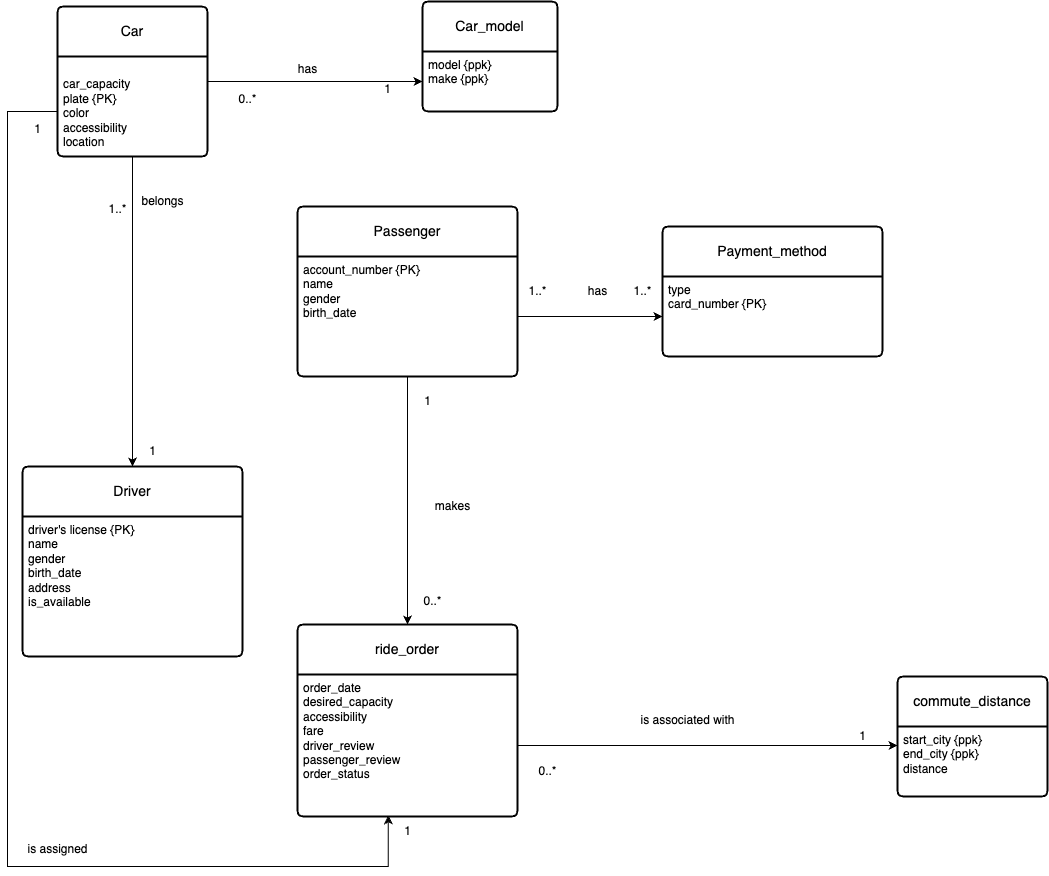

The diagram above was exported from draw.io. Its source (the exported page's mxGraphModel, read from the mxfile embedded in the PNG):
<mxGraphModel dx="1289" dy="935" grid="1" gridSize="10" guides="1" tooltips="1" connect="1" arrows="1" fold="1" page="1" pageScale="1" pageWidth="850" pageHeight="1100" math="0" shadow="0">
  <root>
    <mxCell id="0" />
    <mxCell id="1" parent="0" />
    <mxCell id="rUjMkW-NX606lkTNXvEG-22" style="edgeStyle=orthogonalEdgeStyle;rounded=0;orthogonalLoop=1;jettySize=auto;html=1;entryX=0.5;entryY=0;entryDx=0;entryDy=0;" parent="1" source="rUjMkW-NX606lkTNXvEG-2" target="rUjMkW-NX606lkTNXvEG-8" edge="1">
      <mxGeometry relative="1" as="geometry">
        <mxPoint x="170" y="230" as="targetPoint" />
      </mxGeometry>
    </mxCell>
    <mxCell id="tt2s5_mQhNDMgzkoDmBT-3" style="edgeStyle=orthogonalEdgeStyle;rounded=0;orthogonalLoop=1;jettySize=auto;html=1;entryX=0;entryY=0.5;entryDx=0;entryDy=0;" parent="1" source="rUjMkW-NX606lkTNXvEG-2" target="tt2s5_mQhNDMgzkoDmBT-2" edge="1">
      <mxGeometry relative="1" as="geometry" />
    </mxCell>
    <mxCell id="rUjMkW-NX606lkTNXvEG-2" value="Car" style="swimlane;childLayout=stackLayout;horizontal=1;startSize=50;horizontalStack=0;rounded=1;fontSize=14;fontStyle=0;strokeWidth=2;resizeParent=0;resizeLast=1;shadow=0;dashed=0;align=center;arcSize=4;whiteSpace=wrap;html=1;" parent="1" vertex="1">
      <mxGeometry x="90" y="50" width="150" height="150" as="geometry" />
    </mxCell>
    <mxCell id="rUjMkW-NX606lkTNXvEG-3" value="&lt;br&gt;car_capacity&lt;br&gt;plate {PK}&lt;br&gt;color&lt;br&gt;accessibility&lt;br&gt;location" style="align=left;strokeColor=none;fillColor=none;spacingLeft=4;fontSize=12;verticalAlign=top;resizable=0;rotatable=0;part=1;html=1;" parent="rUjMkW-NX606lkTNXvEG-2" vertex="1">
      <mxGeometry y="50" width="150" height="100" as="geometry" />
    </mxCell>
    <mxCell id="rUjMkW-NX606lkTNXvEG-8" value="Driver" style="swimlane;childLayout=stackLayout;horizontal=1;startSize=50;horizontalStack=0;rounded=1;fontSize=14;fontStyle=0;strokeWidth=2;resizeParent=0;resizeLast=1;shadow=0;dashed=0;align=center;arcSize=4;whiteSpace=wrap;html=1;" parent="1" vertex="1">
      <mxGeometry x="55" y="510" width="220" height="190" as="geometry" />
    </mxCell>
    <mxCell id="rUjMkW-NX606lkTNXvEG-9" value="driver's license {PK}&lt;br&gt;name&lt;br&gt;gender&lt;br&gt;birth_date&lt;br&gt;address&lt;br&gt;is_available" style="align=left;strokeColor=none;fillColor=none;spacingLeft=4;fontSize=12;verticalAlign=top;resizable=0;rotatable=0;part=1;html=1;" parent="rUjMkW-NX606lkTNXvEG-8" vertex="1">
      <mxGeometry y="50" width="220" height="140" as="geometry" />
    </mxCell>
    <mxCell id="rUjMkW-NX606lkTNXvEG-11" value="Passenger" style="swimlane;childLayout=stackLayout;horizontal=1;startSize=50;horizontalStack=0;rounded=1;fontSize=14;fontStyle=0;strokeWidth=2;resizeParent=0;resizeLast=1;shadow=0;dashed=0;align=center;arcSize=4;whiteSpace=wrap;html=1;" parent="1" vertex="1">
      <mxGeometry x="330" y="250" width="220" height="170" as="geometry" />
    </mxCell>
    <mxCell id="rUjMkW-NX606lkTNXvEG-12" value="account_number {PK}&lt;br&gt;name&lt;br&gt;gender&lt;br&gt;birth_date" style="align=left;strokeColor=none;fillColor=none;spacingLeft=4;fontSize=12;verticalAlign=top;resizable=0;rotatable=0;part=1;html=1;" parent="rUjMkW-NX606lkTNXvEG-11" vertex="1">
      <mxGeometry y="50" width="220" height="120" as="geometry" />
    </mxCell>
    <mxCell id="rUjMkW-NX606lkTNXvEG-13" value="Payment_method" style="swimlane;childLayout=stackLayout;horizontal=1;startSize=50;horizontalStack=0;rounded=1;fontSize=14;fontStyle=0;strokeWidth=2;resizeParent=0;resizeLast=1;shadow=0;dashed=0;align=center;arcSize=4;whiteSpace=wrap;html=1;" parent="1" vertex="1">
      <mxGeometry x="695" y="270" width="220" height="130" as="geometry" />
    </mxCell>
    <mxCell id="rUjMkW-NX606lkTNXvEG-14" value="type&lt;br&gt;card_number {PK}" style="align=left;strokeColor=none;fillColor=none;spacingLeft=4;fontSize=12;verticalAlign=top;resizable=0;rotatable=0;part=1;html=1;" parent="rUjMkW-NX606lkTNXvEG-13" vertex="1">
      <mxGeometry y="50" width="220" height="80" as="geometry" />
    </mxCell>
    <mxCell id="rUjMkW-NX606lkTNXvEG-20" value="ride_order" style="swimlane;childLayout=stackLayout;horizontal=1;startSize=50;horizontalStack=0;rounded=1;fontSize=14;fontStyle=0;strokeWidth=2;resizeParent=0;resizeLast=1;shadow=0;dashed=0;align=center;arcSize=4;whiteSpace=wrap;html=1;" parent="1" vertex="1">
      <mxGeometry x="330" y="668" width="220" height="192" as="geometry" />
    </mxCell>
    <mxCell id="rUjMkW-NX606lkTNXvEG-21" value="order_date&lt;br&gt;desired_capacity&lt;br&gt;accessibility&lt;br&gt;fare&lt;br&gt;driver_review&lt;br&gt;passenger_review&lt;br&gt;order_status" style="align=left;strokeColor=none;fillColor=none;spacingLeft=4;fontSize=12;verticalAlign=top;resizable=0;rotatable=0;part=1;html=1;" parent="rUjMkW-NX606lkTNXvEG-20" vertex="1">
      <mxGeometry y="50" width="220" height="142" as="geometry" />
    </mxCell>
    <mxCell id="rUjMkW-NX606lkTNXvEG-23" value="belongs" style="text;html=1;align=center;verticalAlign=middle;resizable=0;points=[];autosize=1;strokeColor=none;fillColor=none;" parent="1" vertex="1">
      <mxGeometry x="160" y="230" width="70" height="30" as="geometry" />
    </mxCell>
    <mxCell id="rUjMkW-NX606lkTNXvEG-24" value="1..*" style="text;html=1;align=center;verticalAlign=middle;resizable=0;points=[];autosize=1;strokeColor=none;fillColor=none;" parent="1" vertex="1">
      <mxGeometry x="130" y="238" width="40" height="30" as="geometry" />
    </mxCell>
    <mxCell id="rUjMkW-NX606lkTNXvEG-25" value="1" style="text;html=1;align=center;verticalAlign=middle;resizable=0;points=[];autosize=1;strokeColor=none;fillColor=none;" parent="1" vertex="1">
      <mxGeometry x="170" y="480" width="30" height="30" as="geometry" />
    </mxCell>
    <mxCell id="rUjMkW-NX606lkTNXvEG-31" value="makes" style="text;html=1;align=center;verticalAlign=middle;resizable=0;points=[];autosize=1;strokeColor=none;fillColor=none;" parent="1" vertex="1">
      <mxGeometry x="455" y="535" width="60" height="30" as="geometry" />
    </mxCell>
    <mxCell id="rUjMkW-NX606lkTNXvEG-32" value="0..*" style="text;html=1;align=center;verticalAlign=middle;resizable=0;points=[];autosize=1;strokeColor=none;fillColor=none;" parent="1" vertex="1">
      <mxGeometry x="445" y="630" width="40" height="30" as="geometry" />
    </mxCell>
    <mxCell id="rUjMkW-NX606lkTNXvEG-33" value="1" style="text;html=1;align=center;verticalAlign=middle;resizable=0;points=[];autosize=1;strokeColor=none;fillColor=none;" parent="1" vertex="1">
      <mxGeometry x="445" y="430" width="30" height="30" as="geometry" />
    </mxCell>
    <mxCell id="rUjMkW-NX606lkTNXvEG-34" style="edgeStyle=orthogonalEdgeStyle;rounded=0;orthogonalLoop=1;jettySize=auto;html=1;" parent="1" source="rUjMkW-NX606lkTNXvEG-12" target="rUjMkW-NX606lkTNXvEG-14" edge="1">
      <mxGeometry relative="1" as="geometry" />
    </mxCell>
    <mxCell id="rUjMkW-NX606lkTNXvEG-35" value="has" style="text;html=1;align=center;verticalAlign=middle;resizable=0;points=[];autosize=1;strokeColor=none;fillColor=none;" parent="1" vertex="1">
      <mxGeometry x="610" y="320" width="40" height="30" as="geometry" />
    </mxCell>
    <mxCell id="rUjMkW-NX606lkTNXvEG-36" value="1..*" style="text;html=1;align=center;verticalAlign=middle;resizable=0;points=[];autosize=1;strokeColor=none;fillColor=none;" parent="1" vertex="1">
      <mxGeometry x="655" y="320" width="40" height="30" as="geometry" />
    </mxCell>
    <mxCell id="rUjMkW-NX606lkTNXvEG-37" value="1..*" style="text;html=1;align=center;verticalAlign=middle;resizable=0;points=[];autosize=1;strokeColor=none;fillColor=none;" parent="1" vertex="1">
      <mxGeometry x="550" y="320" width="40" height="30" as="geometry" />
    </mxCell>
    <mxCell id="rUjMkW-NX606lkTNXvEG-44" value="0..*" style="text;html=1;align=center;verticalAlign=middle;resizable=0;points=[];autosize=1;strokeColor=none;fillColor=none;" parent="1" vertex="1">
      <mxGeometry x="260" y="128" width="40" height="30" as="geometry" />
    </mxCell>
    <mxCell id="rUjMkW-NX606lkTNXvEG-62" style="edgeStyle=orthogonalEdgeStyle;rounded=0;orthogonalLoop=1;jettySize=auto;html=1;entryX=0.413;entryY=0.992;entryDx=0;entryDy=0;entryPerimeter=0;" parent="1" source="rUjMkW-NX606lkTNXvEG-3" edge="1" target="rUjMkW-NX606lkTNXvEG-21">
      <mxGeometry relative="1" as="geometry">
        <mxPoint x="420" y="870" as="targetPoint" />
        <Array as="points">
          <mxPoint x="40" y="155" />
          <mxPoint x="40" y="910" />
          <mxPoint x="421" y="910" />
        </Array>
      </mxGeometry>
    </mxCell>
    <mxCell id="rUjMkW-NX606lkTNXvEG-63" value="is assigned" style="text;html=1;align=center;verticalAlign=middle;resizable=0;points=[];autosize=1;strokeColor=none;fillColor=none;" parent="1" vertex="1">
      <mxGeometry x="50" y="878" width="80" height="30" as="geometry" />
    </mxCell>
    <mxCell id="rUjMkW-NX606lkTNXvEG-64" value="1" style="text;html=1;align=center;verticalAlign=middle;resizable=0;points=[];autosize=1;strokeColor=none;fillColor=none;" parent="1" vertex="1">
      <mxGeometry x="425" y="860" width="30" height="30" as="geometry" />
    </mxCell>
    <mxCell id="rUjMkW-NX606lkTNXvEG-65" value="1" style="text;html=1;align=center;verticalAlign=middle;resizable=0;points=[];autosize=1;strokeColor=none;fillColor=none;" parent="1" vertex="1">
      <mxGeometry x="55" y="158" width="30" height="30" as="geometry" />
    </mxCell>
    <mxCell id="a5D1l8rEU33NnrDQ2kiP-1" style="edgeStyle=orthogonalEdgeStyle;rounded=0;orthogonalLoop=1;jettySize=auto;html=1;" parent="1" source="rUjMkW-NX606lkTNXvEG-12" target="rUjMkW-NX606lkTNXvEG-20" edge="1">
      <mxGeometry relative="1" as="geometry" />
    </mxCell>
    <mxCell id="a5D1l8rEU33NnrDQ2kiP-6" value="0..*" style="text;html=1;align=center;verticalAlign=middle;resizable=0;points=[];autosize=1;strokeColor=none;fillColor=none;" parent="1" vertex="1">
      <mxGeometry x="560" y="800" width="40" height="30" as="geometry" />
    </mxCell>
    <mxCell id="a5D1l8rEU33NnrDQ2kiP-23" value="is associated with" style="text;html=1;align=center;verticalAlign=middle;resizable=0;points=[];autosize=1;strokeColor=none;fillColor=none;" parent="1" vertex="1">
      <mxGeometry x="660" y="749" width="120" height="30" as="geometry" />
    </mxCell>
    <mxCell id="tt2s5_mQhNDMgzkoDmBT-1" value="Car_model" style="swimlane;childLayout=stackLayout;horizontal=1;startSize=50;horizontalStack=0;rounded=1;fontSize=14;fontStyle=0;strokeWidth=2;resizeParent=0;resizeLast=1;shadow=0;dashed=0;align=center;arcSize=4;whiteSpace=wrap;html=1;" parent="1" vertex="1">
      <mxGeometry x="455" y="45" width="135" height="110" as="geometry" />
    </mxCell>
    <mxCell id="tt2s5_mQhNDMgzkoDmBT-2" value="model {ppk}&lt;br&gt;make {ppk}" style="align=left;strokeColor=none;fillColor=none;spacingLeft=4;fontSize=12;verticalAlign=top;resizable=0;rotatable=0;part=1;html=1;" parent="tt2s5_mQhNDMgzkoDmBT-1" vertex="1">
      <mxGeometry y="50" width="135" height="60" as="geometry" />
    </mxCell>
    <mxCell id="tt2s5_mQhNDMgzkoDmBT-4" value="commute_distance" style="swimlane;childLayout=stackLayout;horizontal=1;startSize=50;horizontalStack=0;rounded=1;fontSize=14;fontStyle=0;strokeWidth=2;resizeParent=0;resizeLast=1;shadow=0;dashed=0;align=center;arcSize=4;whiteSpace=wrap;html=1;" parent="1" vertex="1">
      <mxGeometry x="930" y="720" width="150" height="120" as="geometry" />
    </mxCell>
    <mxCell id="tt2s5_mQhNDMgzkoDmBT-5" value="start_city {ppk}&lt;br&gt;end_city {ppk}&lt;br&gt;distance" style="align=left;strokeColor=none;fillColor=none;spacingLeft=4;fontSize=12;verticalAlign=top;resizable=0;rotatable=0;part=1;html=1;" parent="tt2s5_mQhNDMgzkoDmBT-4" vertex="1">
      <mxGeometry y="50" width="150" height="70" as="geometry" />
    </mxCell>
    <mxCell id="tt2s5_mQhNDMgzkoDmBT-7" value="1" style="text;html=1;align=center;verticalAlign=middle;resizable=0;points=[];autosize=1;strokeColor=none;fillColor=none;" parent="1" vertex="1">
      <mxGeometry x="880" y="765" width="30" height="30" as="geometry" />
    </mxCell>
    <mxCell id="tt2s5_mQhNDMgzkoDmBT-8" value="1" style="text;html=1;align=center;verticalAlign=middle;resizable=0;points=[];autosize=1;strokeColor=none;fillColor=none;" parent="1" vertex="1">
      <mxGeometry x="405" y="118" width="30" height="30" as="geometry" />
    </mxCell>
    <mxCell id="tt2s5_mQhNDMgzkoDmBT-9" value="has" style="text;html=1;align=center;verticalAlign=middle;resizable=0;points=[];autosize=1;strokeColor=none;fillColor=none;" parent="1" vertex="1">
      <mxGeometry x="320" y="98" width="40" height="30" as="geometry" />
    </mxCell>
    <mxCell id="qPSWqsEYkhOWK95T_HBh-2" style="edgeStyle=orthogonalEdgeStyle;rounded=0;orthogonalLoop=1;jettySize=auto;html=1;" edge="1" parent="1" source="rUjMkW-NX606lkTNXvEG-21">
      <mxGeometry relative="1" as="geometry">
        <mxPoint x="930" y="789" as="targetPoint" />
      </mxGeometry>
    </mxCell>
  </root>
</mxGraphModel>